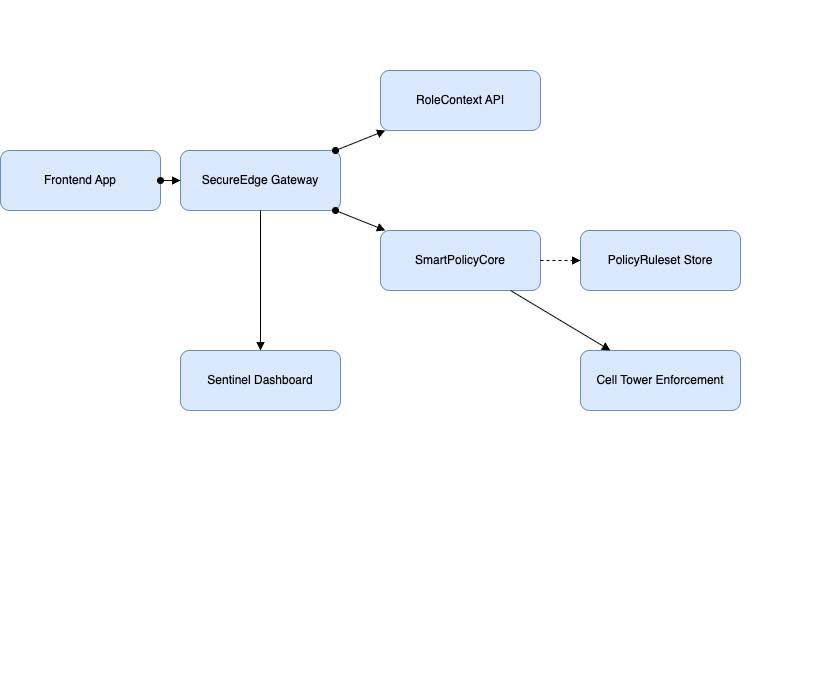

The diagram above was exported from draw.io. Its source (the exported page's mxGraphModel, read from the mxfile embedded in the PNG):
<mxGraphModel dx="946" dy="644" grid="1" gridSize="10" guides="1" tooltips="1" connect="1" arrows="1" fold="1" page="1" pageScale="1" pageWidth="827" pageHeight="1169" math="0" shadow="0">
  <root>
    <mxCell id="0" />
    <mxCell id="1" parent="0" />
    <mxCell id="aedTbdMhX1d7Bt82Wclg-29" value="&#10;&#10;&#10;&#10;&#10;&#10;&#10;&#10;&#10;&#10;&#10;&#10;&#10;&#10;&#10;&#10;&#10;&#10;&#10;&#10;&#10;&#10;&#10;&#10;&#10;&#10;&#10;&#10;" style="text;whiteSpace=wrap;html=1;" vertex="1" parent="1">
      <mxGeometry x="850" y="10" width="30" height="430" as="geometry" />
    </mxCell>
    <mxCell id="aedTbdMhX1d7Bt82Wclg-30" value="&#10;&#10;&#10;&#10;&#10;&#10;&#10;&#10;&#10;&#10;&#10;&#10;&#10;&#10;&#10;&#10;&#10;&#10;&#10;&#10;&#10;&#10;&#10;&#10;&#10;&#10;&#10;&#10;" style="text;whiteSpace=wrap;html=1;" vertex="1" parent="1">
      <mxGeometry x="340" y="30" width="130" height="430" as="geometry" />
    </mxCell>
    <mxCell id="aedTbdMhX1d7Bt82Wclg-31" value="&#10;&#10;&#10;&#10;&#10;&#10;&#10;&#10;&#10;&#10;&#10;&#10;&#10;&#10;&#10;&#10;&#10;&#10;&#10;&#10;&#10;&#10;&#10;&#10;&#10;&#10;&#10;&#10;" style="text;whiteSpace=wrap;html=1;" vertex="1" parent="1">
      <mxGeometry x="740" y="280" width="30" height="430" as="geometry" />
    </mxCell>
    <mxCell id="aedTbdMhX1d7Bt82Wclg-58" value="Frontend App" style="shape=rectangle;whiteSpace=wrap;html=1;rounded=1;fillColor=#DAE8FC;strokeColor=#6C8EBF" vertex="1" parent="1">
      <mxGeometry x="60" y="160" width="160" height="60" as="geometry" />
    </mxCell>
    <mxCell id="aedTbdMhX1d7Bt82Wclg-59" value="SecureEdge Gateway" style="shape=rectangle;whiteSpace=wrap;html=1;rounded=1;fillColor=#DAE8FC;strokeColor=#6C8EBF" vertex="1" parent="1">
      <mxGeometry x="240" y="160" width="160" height="60" as="geometry" />
    </mxCell>
    <mxCell id="aedTbdMhX1d7Bt82Wclg-60" value="RoleContext API" style="shape=rectangle;whiteSpace=wrap;html=1;rounded=1;fillColor=#DAE8FC;strokeColor=#6C8EBF" vertex="1" parent="1">
      <mxGeometry x="440" y="80" width="160" height="60" as="geometry" />
    </mxCell>
    <mxCell id="aedTbdMhX1d7Bt82Wclg-61" value="SmartPolicyCore" style="shape=rectangle;whiteSpace=wrap;html=1;rounded=1;fillColor=#DAE8FC;strokeColor=#6C8EBF" vertex="1" parent="1">
      <mxGeometry x="440" y="240" width="160" height="60" as="geometry" />
    </mxCell>
    <mxCell id="aedTbdMhX1d7Bt82Wclg-62" value="PolicyRuleset Store" style="shape=rectangle;whiteSpace=wrap;html=1;rounded=1;fillColor=#DAE8FC;strokeColor=#6C8EBF" vertex="1" parent="1">
      <mxGeometry x="640" y="240" width="160" height="60" as="geometry" />
    </mxCell>
    <mxCell id="aedTbdMhX1d7Bt82Wclg-63" value="Cell Tower Enforcement" style="shape=rectangle;whiteSpace=wrap;html=1;rounded=1;fillColor=#DAE8FC;strokeColor=#6C8EBF" vertex="1" parent="1">
      <mxGeometry x="640" y="360" width="160" height="60" as="geometry" />
    </mxCell>
    <mxCell id="aedTbdMhX1d7Bt82Wclg-64" value="Sentinel Dashboard" style="shape=rectangle;whiteSpace=wrap;html=1;rounded=1;fillColor=#DAE8FC;strokeColor=#6C8EBF" vertex="1" parent="1">
      <mxGeometry x="240" y="360" width="160" height="60" as="geometry" />
    </mxCell>
    <mxCell id="aedTbdMhX1d7Bt82Wclg-65" style="endArrow=block;startArrow=oval;html=1;" edge="1" parent="1" source="aedTbdMhX1d7Bt82Wclg-58" target="aedTbdMhX1d7Bt82Wclg-59">
      <mxGeometry relative="1" as="geometry" />
    </mxCell>
    <mxCell id="aedTbdMhX1d7Bt82Wclg-66" style="endArrow=block;startArrow=oval;html=1;" edge="1" parent="1" source="aedTbdMhX1d7Bt82Wclg-59" target="aedTbdMhX1d7Bt82Wclg-60">
      <mxGeometry relative="1" as="geometry" />
    </mxCell>
    <mxCell id="aedTbdMhX1d7Bt82Wclg-67" style="endArrow=block;startArrow=oval;html=1;" edge="1" parent="1" source="aedTbdMhX1d7Bt82Wclg-59" target="aedTbdMhX1d7Bt82Wclg-61">
      <mxGeometry relative="1" as="geometry" />
    </mxCell>
    <mxCell id="aedTbdMhX1d7Bt82Wclg-68" style="endArrow=block;html=1;dashed=1;strokeColor=#000000;" edge="1" parent="1" source="aedTbdMhX1d7Bt82Wclg-61" target="aedTbdMhX1d7Bt82Wclg-62">
      <mxGeometry relative="1" as="geometry" />
    </mxCell>
    <mxCell id="aedTbdMhX1d7Bt82Wclg-69" style="endArrow=block;html=1;" edge="1" parent="1" source="aedTbdMhX1d7Bt82Wclg-61" target="aedTbdMhX1d7Bt82Wclg-63">
      <mxGeometry relative="1" as="geometry" />
    </mxCell>
    <mxCell id="aedTbdMhX1d7Bt82Wclg-70" style="endArrow=block;html=1;" edge="1" parent="1" source="aedTbdMhX1d7Bt82Wclg-59" target="aedTbdMhX1d7Bt82Wclg-64">
      <mxGeometry relative="1" as="geometry" />
    </mxCell>
  </root>
</mxGraphModel>